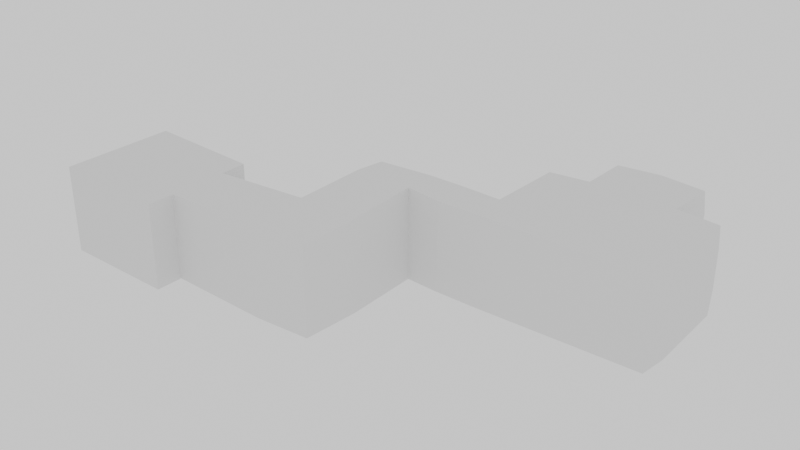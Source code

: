 # Source: c1_m2.blend  (saved by Blender 4.2.66; exported with 4.5.12 LTS)
import bpy
from mathutils import Matrix  # noqa: F401  (used for matrix-valued properties, if any)

bpy.ops.wm.read_factory_settings(use_empty=True)
scene = bpy.context.scene
scene.name = 'Scene'

# ---- collections
col_collection = bpy.data.collections.new('Collection'); scene.collection.children.link(col_collection)

# ---- node groups
ng_collision = bpy.data.node_groups.new('Collision', 'GeometryNodeTree')
_s = ng_collision.interface.new_socket(name='Geometry', in_out='OUTPUT', socket_type='NodeSocketGeometry')
_s = ng_collision.interface.new_socket(name='Geometry', in_out='INPUT', socket_type='NodeSocketGeometry')
_s = ng_collision.interface.new_socket(name='Object', in_out='INPUT', socket_type='NodeSocketObject')
_s = ng_collision.interface.new_socket(name='Value', in_out='INPUT', socket_type='NodeSocketFloat')
_s.default_value = 0.5
_s.min_value = -1e+04
_s.max_value = 1e+04
ng_collision.is_modifier = True
_N = ng_collision.nodes; _L = ng_collision.links
n0 = _N.new('NodeGroupInput'); n0.name = 'Group Input'; n0.location = (-340, 0)
n1 = _N.new('NodeGroupOutput'); n1.name = 'Group Output'; n1.location = (480, 0)
n2 = _N.new('GeometryNodeObjectInfo'); n2.name = 'Object Info'; n2.location = (-160, 0)
n3 = _N.new('GeometryNodeExtrudeMesh'); n3.name = 'Extrude Mesh'; n3.location = (80, -120)
n3.inputs[3].default_value = -2.0
n3.inputs[4].default_value = False
n4 = _N.new('GeometryNodeJoinGeometry'); n4.name = 'Join Geometry'; n4.location = (300, 0)
_L.new(n0.outputs[1], n2.inputs[0])
_L.new(n4.outputs[0], n1.inputs[0])
_L.new(n2.outputs[4], n4.inputs[0])
_L.new(n3.outputs[0], n4.inputs[0])
_L.new(n2.outputs[4], n3.inputs[0])
n1.is_active_output = True
ng_flipfaces = bpy.data.node_groups.new('FlipFaces', 'GeometryNodeTree')
_s = ng_flipfaces.interface.new_socket(name='Geometry', in_out='OUTPUT', socket_type='NodeSocketGeometry')
_s = ng_flipfaces.interface.new_socket(name='Geometry', in_out='INPUT', socket_type='NodeSocketGeometry')
ng_flipfaces.is_modifier = True
_N = ng_flipfaces.nodes; _L = ng_flipfaces.links
n0 = _N.new('NodeGroupInput'); n0.name = 'Group Input'; n0.location = (-340, 0)
n1 = _N.new('NodeGroupOutput'); n1.name = 'Group Output'; n1.location = (200, 0)
n2 = _N.new('GeometryNodeFlipFaces'); n2.name = 'Flip Faces'; n2.location = (-40, -20)
_L.new(n0.outputs[0], n2.inputs[0])
_L.new(n2.outputs[0], n1.inputs[0])
n1.is_active_output = True

# ---- world
world_world = bpy.data.worlds.new('World'); scene.world = world_world
world_world.use_nodes = True; world_world.node_tree.nodes.clear()
_N = world_world.node_tree.nodes; _L = world_world.node_tree.links
n0 = _N.new('ShaderNodeOutputWorld'); n0.name = 'World Output'; n0.location = (300, 300)
n1 = _N.new('ShaderNodeBackground'); n1.name = 'Background'; n1.location = (10, 300)
n1.inputs[0].default_value = (1.0, 1.0, 1.0, 1.0)
_L.new(n1.outputs[0], n0.inputs[0])
n0.is_active_output = True
world_world.color = (0.05088, 0.05088, 0.05088)
world_world.use_sun_shadow = False
world_world.sun_shadow_jitter_overblur = 0.0

# ---- meshes
me_cube = bpy.data.meshes.new('Cube')
me_cube.from_pydata([(-1.0, -1.0, -1.0), (-1.0, -1.0, 1.0), (-1.0, 1.0, -1.0), (-1.0, 1.0, 1.0), (1.0, -1.0, -1.0), (1.0, -1.0, 1.0), (1.0, 1.0, -1.0), (1.0, 1.0, 1.0)], [], [(0, 1, 3, 2), (2, 3, 7, 6), (6, 7, 5, 4), (4, 5, 1, 0), (2, 6, 4, 0), (7, 3, 1, 5)])
_uv = me_cube.uv_layers.new(name='UVMap')
_uv.uv.foreach_set('vector', [0.375, 0.0, 0.625, 0.0, 0.625, 0.25, 0.375, 0.25, 0.375, 0.25, 0.625, 0.25, 0.625, 0.5, 0.375, 0.5, 0.375, 0.5, 0.625, 0.5, 0.625, 0.75, 0.375, 0.75, 0.375, 0.75, 0.625, 0.75, 0.625, 1.0, 0.375, 1.0, 0.125, 0.5, 0.375, 0.5, 0.375, 0.75, 0.125, 0.75, 0.625, 0.5, 0.875, 0.5, 0.875, 0.75, 0.625, 0.75])
me_cube.update()
me_cube_112 = bpy.data.meshes.new('Cube.112')
me_cube_112.from_pydata([(-10.0, -10.0, 0.0), (-10.0, -10.0, 15.0), (-10.0, 10.0, 0.0), (-10.0, 10.0, 15.0), (10.0, -10.0, 0.0), (10.0, -10.0, 15.0), (10.0, 10.0, 0.0), (10.0, 10.0, 15.0), (10.0, 5.0, 15.0), (10.0, 5.0, 0.0), (10.0, -5.0, 0.0), (10.0, -5.0, 15.0), (30.0, 5.0, 15.0), (30.0, 5.0, 0.0), (30.0, -5.0, 0.0), (30.0, -5.0, 15.0), (40.0, 5.0, 15.0), (40.0, 5.0, 0.0), (40.0, -5.0, 0.0), (40.0, -5.0, 15.0), (30.0, 20.0, 15.0), (30.0, 20.0, 0.0), (40.0, 20.0, 15.0), (40.0, 20.0, 0.0), (30.0, 25.0, 15.0), (30.0, 25.0, 0.0), (40.0, 25.0, 15.0), (40.0, 25.0, 0.0), (47.0, 20.0, 15.0), (47.0, 20.0, 0.0), (47.0, 25.0, 15.0), (47.0, 25.0, 0.0), (55.0, 20.0, 15.0), (55.0, 20.0, 0.0), (55.0, 25.0, 15.0), (55.0, 25.0, 0.0), (85.0, 20.0, 15.0), (85.0, 20.0, 0.0), (85.0, 25.0, 15.0), (85.0, 25.0, 0.0), (55.0, 40.0, 15.0), (55.0, 40.0, 0.0), (85.0, 40.0, 15.0), (85.0, 40.0, 0.0), (55.0, 40.0, 11.25), (55.0, 40.0, 7.5), (55.0, 40.0, 3.75), (85.0, 40.0, 11.25), (85.0, 40.0, 7.5), (85.0, 40.0, 3.75), (62.5, 40.0, 0.0), (70.0, 40.0, 0.0), (77.5, 40.0, 0.0), (62.5, 40.0, 15.0), (70.0, 40.0, 15.0), (77.5, 40.0, 15.0), (62.5, 40.0, 3.75), (70.0, 40.0, 3.75), (77.5, 40.0, 3.75), (62.5, 40.0, 7.5), (70.0, 40.0, 7.5), (77.5, 40.0, 7.5), (62.5, 40.0, 11.25), (77.5, 40.0, 11.25), (62.5, 50.0, 15.0), (70.0, 50.0, 15.0), (77.5, 50.0, 15.0), (62.5, 50.0, 7.5), (70.0, 50.0, 7.5), (77.5, 50.0, 7.5), (62.5, 50.0, 11.25), (70.0, 50.0, 11.25), (77.5, 50.0, 11.25)], [], [(0, 1, 3, 2), (2, 3, 7, 6), (7, 5, 11, 8), (4, 5, 1, 0), (2, 6, 4, 0), (7, 3, 1, 5), (8, 11, 15, 12), (6, 7, 8, 9), (5, 4, 10, 11), (4, 6, 9, 10), (15, 14, 18, 19), (9, 8, 12, 13), (11, 10, 14, 15), (10, 9, 13, 14), (17, 16, 19, 18), (14, 13, 17, 18), (12, 15, 19, 16), (17, 13, 21, 23), (21, 20, 24, 25), (16, 17, 23, 22), (12, 16, 22, 20), (13, 12, 20, 21), (25, 24, 26, 27), (20, 22, 26, 24), (27, 26, 30, 31), (23, 21, 25, 27), (30, 28, 32, 34), (26, 22, 28, 30), (22, 23, 29, 28), (23, 27, 31, 29), (33, 35, 39, 37), (28, 29, 33, 32), (29, 31, 35, 33), (31, 30, 34, 35), (36, 37, 39, 38), (38, 39, 43, 49, 48, 47, 42), (34, 32, 36, 38), (32, 33, 37, 36), (63, 55, 42, 47), (34, 38, 42, 55, 54, 53, 40), (35, 34, 40, 44, 45, 46, 41), (39, 35, 41, 50, 51, 52, 43), (52, 58, 49, 43), (58, 61, 48, 49), (61, 63, 47, 48), (41, 46, 56, 50), (50, 56, 57, 51), (51, 57, 58, 52), (46, 45, 59, 56), (56, 59, 60, 57), (57, 60, 61, 58), (45, 44, 62, 59), (59, 62, 70, 67), (53, 54, 65, 64), (44, 40, 53, 62), (63, 61, 69, 72), (60, 59, 67, 68), (67, 70, 71, 68), (68, 71, 72, 69), (70, 64, 65, 71), (71, 65, 66, 72), (61, 60, 68, 69), (55, 63, 72, 66), (62, 53, 64, 70), (54, 55, 66, 65)])
_uv = me_cube_112.uv_layers.new(name='UVMap')
_uv.uv.foreach_set('vector', [0.375, 0.0, 0.625, 0.0, 0.625, 0.25, 0.375, 0.25, 0.375, 0.25, 0.625, 0.25, 0.625, 0.5, 0.375, 0.5, 0.625, 0.5, 0.625, 0.75, 0.625, 0.75, 0.625, 0.5, 0.375, 0.75, 0.625, 0.75, 0.625, 1.0, 0.375, 1.0, 0.125, 0.5, 0.375, 0.5, 0.375, 0.75, 0.125, 0.75, 0.625, 0.5, 0.875, 0.5, 0.875, 0.75, 0.625, 0.75, 0.625, 0.5, 0.625, 0.75, 0.625, 0.75, 0.625, 0.5, 0.375, 0.5, 0.625, 0.5, 0.625, 0.5, 0.375, 0.5, 0.625, 0.75, 0.375, 0.75, 0.375, 0.75, 0.625, 0.75, 0.375, 0.75, 0.375, 0.5, 0.375, 0.5, 0.375, 0.75, 0.625, 0.75, 0.375, 0.75, 0.375, 0.75, 0.625, 0.75, 0.375, 0.5, 0.625, 0.5, 0.625, 0.5, 0.375, 0.5, 0.625, 0.75, 0.375, 0.75, 0.375, 0.75, 0.625, 0.75, 0.375, 0.75, 0.375, 0.5, 0.375, 0.5, 0.375, 0.75, 0.375, 0.5, 0.625, 0.5, 0.625, 0.75, 0.375, 0.75, 0.375, 0.75, 0.375, 0.5, 0.375, 0.5, 0.375, 0.75, 0.625, 0.5, 0.625, 0.75, 0.625, 0.75, 0.625, 0.5, 0.375, 0.5, 0.375, 0.5, 0.375, 0.5, 0.375, 0.5, 0.375, 0.5, 0.625, 0.5, 0.625, 0.5, 0.375, 0.5, 0.625, 0.5, 0.375, 0.5, 0.375, 0.5, 0.625, 0.5, 0.625, 0.5, 0.625, 0.5, 0.625, 0.5, 0.625, 0.5, 0.375, 0.5, 0.625, 0.5, 0.625, 0.5, 0.375, 0.5, 0.375, 0.5, 0.625, 0.5, 0.625, 0.5, 0.375, 0.5, 0.625, 0.5, 0.625, 0.5, 0.625, 0.5, 0.625, 0.5, 0.375, 0.5, 0.625, 0.5, 0.625, 0.5, 0.375, 0.5, 0.375, 0.5, 0.375, 0.5, 0.375, 0.5, 0.375, 0.5, 0.625, 0.5, 0.625, 0.5, 0.625, 0.5, 0.625, 0.5, 0.625, 0.5, 0.625, 0.5, 0.625, 0.5, 0.625, 0.5, 0.625, 0.5, 0.375, 0.5, 0.375, 0.5, 0.625, 0.5, 0.375, 0.5, 0.375, 0.5, 0.375, 0.5, 0.375, 0.5, 0.375, 0.5, 0.375, 0.5, 0.375, 0.5, 0.375, 0.5, 0.625, 0.5, 0.375, 0.5, 0.375, 0.5, 0.625, 0.5, 0.375, 0.5, 0.375, 0.5, 0.375, 0.5, 0.375, 0.5, 0.375, 0.5, 0.625, 0.5, 0.625, 0.5, 0.375, 0.5, 0.625, 0.5, 0.375, 0.5, 0.375, 0.5, 0.625, 0.5, 0.625, 0.5, 0.375, 0.5, 0.375, 0.5, 0.4375, 0.5, 0.5, 0.5, 0.5625, 0.5, 0.625, 0.5, 0.625, 0.5, 0.625, 0.5, 0.625, 0.5, 0.625, 0.5, 0.625, 0.5, 0.375, 0.5, 0.375, 0.5, 0.625, 0.5, 0.5625, 0.5, 0.625, 0.5, 0.625, 0.5, 0.5625, 0.5, 0.625, 0.5, 0.625, 0.5, 0.625, 0.5, 0.625, 0.5, 0.625, 0.5, 0.625, 0.5, 0.625, 0.5, 0.375, 0.5, 0.625, 0.5, 0.625, 0.5, 0.5625, 0.5, 0.5, 0.5, 0.4375, 0.5, 0.375, 0.5, 0.375, 0.5, 0.375, 0.5, 0.375, 0.5, 0.375, 0.5, 0.375, 0.5, 0.375, 0.5, 0.375, 0.5, 0.375, 0.5, 0.4375, 0.5, 0.4375, 0.5, 0.375, 0.5, 0.4375, 0.5, 0.5, 0.5, 0.5, 0.5, 0.4375, 0.5, 0.5, 0.5, 0.5625, 0.5, 0.5625, 0.5, 0.5, 0.5, 0.375, 0.5, 0.4375, 0.5, 0.4375, 0.5, 0.375, 0.5, 0.375, 0.5, 0.4375, 0.5, 0.4375, 0.5, 0.375, 0.5, 0.375, 0.5, 0.4375, 0.5, 0.4375, 0.5, 0.375, 0.5, 0.4375, 0.5, 0.5, 0.5, 0.5, 0.5, 0.4375, 0.5, 0.4375, 0.5, 0.5, 0.5, 0.5, 0.5, 0.4375, 0.5, 0.4375, 0.5, 0.5, 0.5, 0.5, 0.5, 0.4375, 0.5, 0.5, 0.5, 0.5625, 0.5, 0.5625, 0.5, 0.5, 0.5, 0.5, 0.5, 0.5625, 0.5, 0.5625, 0.5, 0.5, 0.5, 0.625, 0.5, 0.625, 0.5, 0.625, 0.5, 0.625, 0.5, 0.5625, 0.5, 0.625, 0.5, 0.625, 0.5, 0.5625, 0.5, 0.5625, 0.5, 0.5, 0.5, 0.5, 0.5, 0.5625, 0.5, 0.5, 0.5, 0.5, 0.5, 0.5, 0.5, 0.5, 0.5, 0.5, 0.5, 0.5625, 0.5, 0.5625, 0.5, 0.5, 0.5, 0.5, 0.5, 0.5625, 0.5, 0.5625, 0.5, 0.5, 0.5, 0.5625, 0.5, 0.625, 0.5, 0.625, 0.5, 0.5625, 0.5, 0.5625, 0.5, 0.625, 0.5, 0.625, 0.5, 0.5625, 0.5, 0.5, 0.5, 0.5, 0.5, 0.5, 0.5, 0.5, 0.5, 0.625, 0.5, 0.5625, 0.5, 0.5625, 0.5, 0.625, 0.5, 0.5625, 0.5, 0.625, 0.5, 0.625, 0.5, 0.5625, 0.5, 0.625, 0.5, 0.625, 0.5, 0.625, 0.5, 0.625, 0.5])
me_cube_112.update()

# ---- objects
ob_collision__colonly = bpy.data.objects.new('Collision -colonly', me_cube)
ob_level = bpy.data.objects.new('Level', me_cube_112)

# ---- transforms, parenting, visibility, modifiers, constraints
ob_collision__colonly.location = (0.0, 0.0, 0.0)
_m = ob_collision__colonly.modifiers.new('GeometryNodes', 'NODES')
_m.node_group = ng_collision
_gi = [s.identifier for s in ng_collision.interface.items_tree if s.item_type == 'SOCKET' and s.in_out == 'INPUT']
_m[_gi[1]] = ob_level  # Object
ob_level.location = (0.0, 0.0, 0.0)
_m = ob_level.modifiers.new('FlipFaces', 'NODES')
_m.node_group = ng_flipfaces
_m.show_group_selector = False

# ---- collection membership
col_collection.objects.link(ob_collision__colonly)
col_collection.objects.link(ob_level)

# ---- scene / render settings (as saved in the file)
scene.frame_start = 1; scene.frame_end = 250; scene.frame_set(1)
scene.render.engine = 'BLENDER_EEVEE_NEXT'
scene.cycles.sampling_pattern = 'TABULATED_SOBOL'
scene.eevee.ray_tracing_options.trace_max_roughness = 0.0
bpy.context.view_layer.update()

# ---- added for rendering (the .blend has no active camera): camera
cam_auto = bpy.data.cameras.new('AutoCamera')
cam_auto.lens = 50.0
cam_auto.sensor_width = 36.0
cam_auto.clip_end = 1893.81
ob_auto_camera = bpy.data.objects.new('AutoCamera', cam_auto)
scene.collection.objects.link(ob_auto_camera)
ob_auto_camera.location = (145.577, -108.825, 94.2279)
ob_auto_camera.rotation_euler = (1.09748, -7.21219e-08, 0.694738)
scene.camera = ob_auto_camera
bpy.context.view_layer.update()
